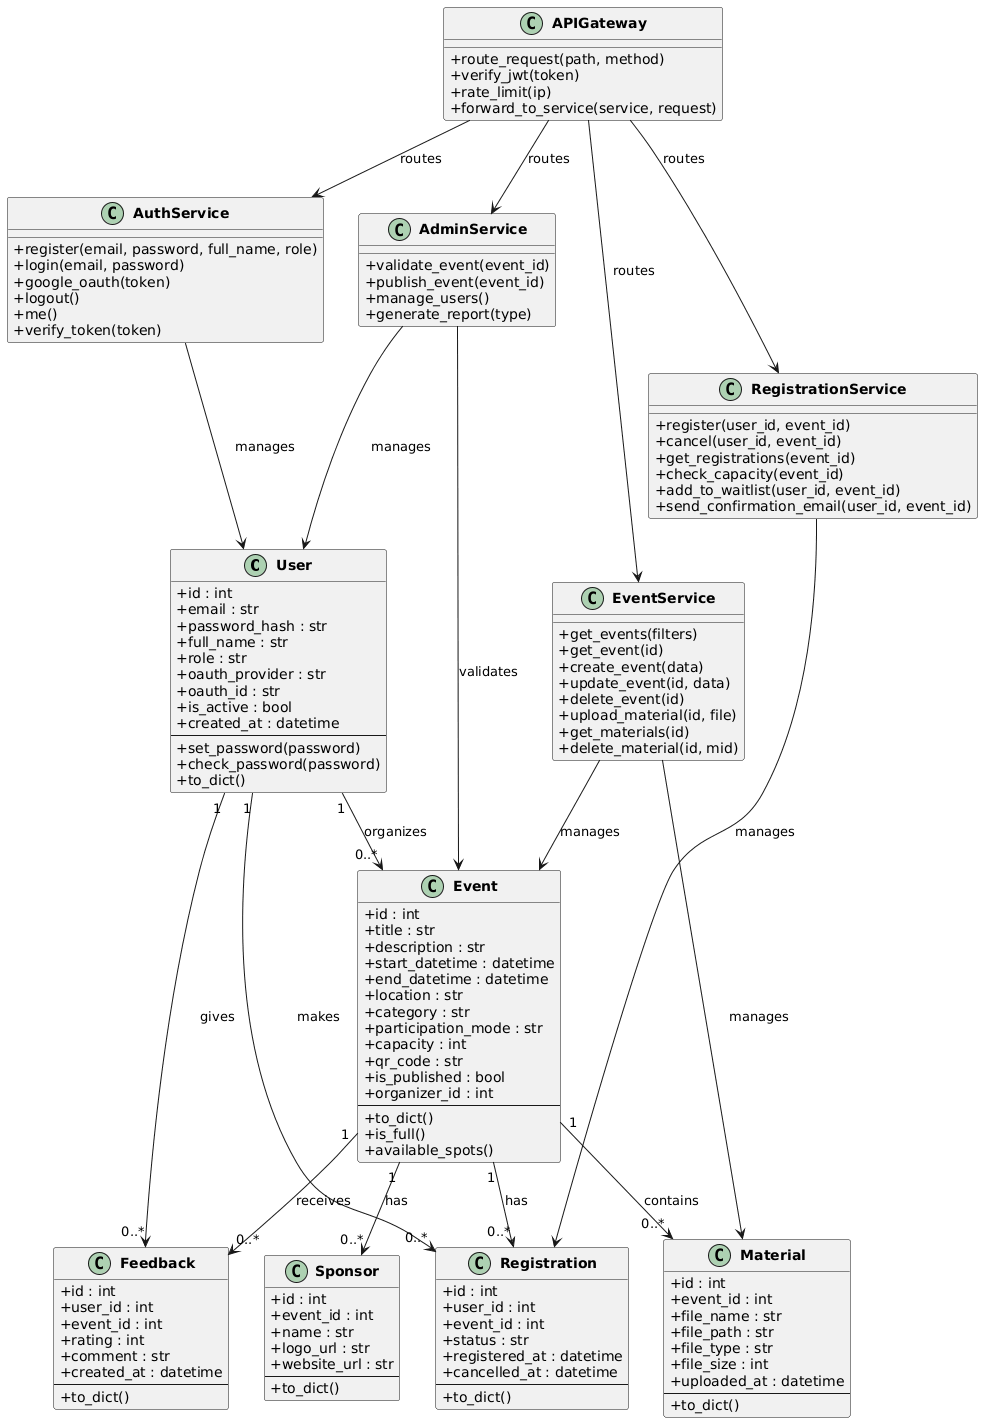

The diagram above was rendered by PlantUML. Its source (embedded in the PNG):
@startuml
skinparam classAttributeIconSize 0
skinparam classFontStyle bold

class User {
    +id : int
    +email : str
    +password_hash : str
    +full_name : str
    +role : str
    +oauth_provider : str
    +oauth_id : str
    +is_active : bool
    +created_at : datetime
    --
    +set_password(password)
    +check_password(password)
    +to_dict()
}

class Event {
    +id : int
    +title : str
    +description : str
    +start_datetime : datetime
    +end_datetime : datetime
    +location : str
    +category : str
    +participation_mode : str
    +capacity : int
    +qr_code : str
    +is_published : bool
    +organizer_id : int
    --
    +to_dict()
    +is_full()
    +available_spots()
}

class Registration {
    +id : int
    +user_id : int
    +event_id : int
    +status : str
    +registered_at : datetime
    +cancelled_at : datetime
    --
    +to_dict()
}

class Material {
    +id : int
    +event_id : int
    +file_name : str
    +file_path : str
    +file_type : str
    +file_size : int
    +uploaded_at : datetime
    --
    +to_dict()
}

class Feedback {
    +id : int
    +user_id : int
    +event_id : int
    +rating : int
    +comment : str
    +created_at : datetime
    --
    +to_dict()
}

class Sponsor {
    +id : int
    +event_id : int
    +name : str
    +logo_url : str
    +website_url : str
    --
    +to_dict()
}

class APIGateway {
    +route_request(path, method)
    +verify_jwt(token)
    +rate_limit(ip)
    +forward_to_service(service, request)
}

class AuthService {
    +register(email, password, full_name, role)
    +login(email, password)
    +google_oauth(token)
    +logout()
    +me()
    +verify_token(token)
}

class EventService {
    +get_events(filters)
    +get_event(id)
    +create_event(data)
    +update_event(id, data)
    +delete_event(id)
    +upload_material(id, file)
    +get_materials(id)
    +delete_material(id, mid)
}

class RegistrationService {
    +register(user_id, event_id)
    +cancel(user_id, event_id)
    +get_registrations(event_id)
    +check_capacity(event_id)
    +add_to_waitlist(user_id, event_id)
    +send_confirmation_email(user_id, event_id)
}

class AdminService {
    +validate_event(event_id)
    +publish_event(event_id)
    +manage_users()
    +generate_report(type)
}

User "1" --> "0..*" Event : organizes
User "1" --> "0..*" Registration : makes
User "1" --> "0..*" Feedback : gives
Event "1" --> "0..*" Registration : has
Event "1" --> "0..*" Material : contains
Event "1" --> "0..*" Feedback : receives
Event "1" --> "0..*" Sponsor : has

APIGateway --> AuthService : routes
APIGateway --> EventService : routes
APIGateway --> RegistrationService : routes
APIGateway --> AdminService : routes

AuthService --> User : manages
EventService --> Event : manages
EventService --> Material : manages
RegistrationService --> Registration : manages
AdminService --> Event : validates
AdminService --> User : manages
@enduml